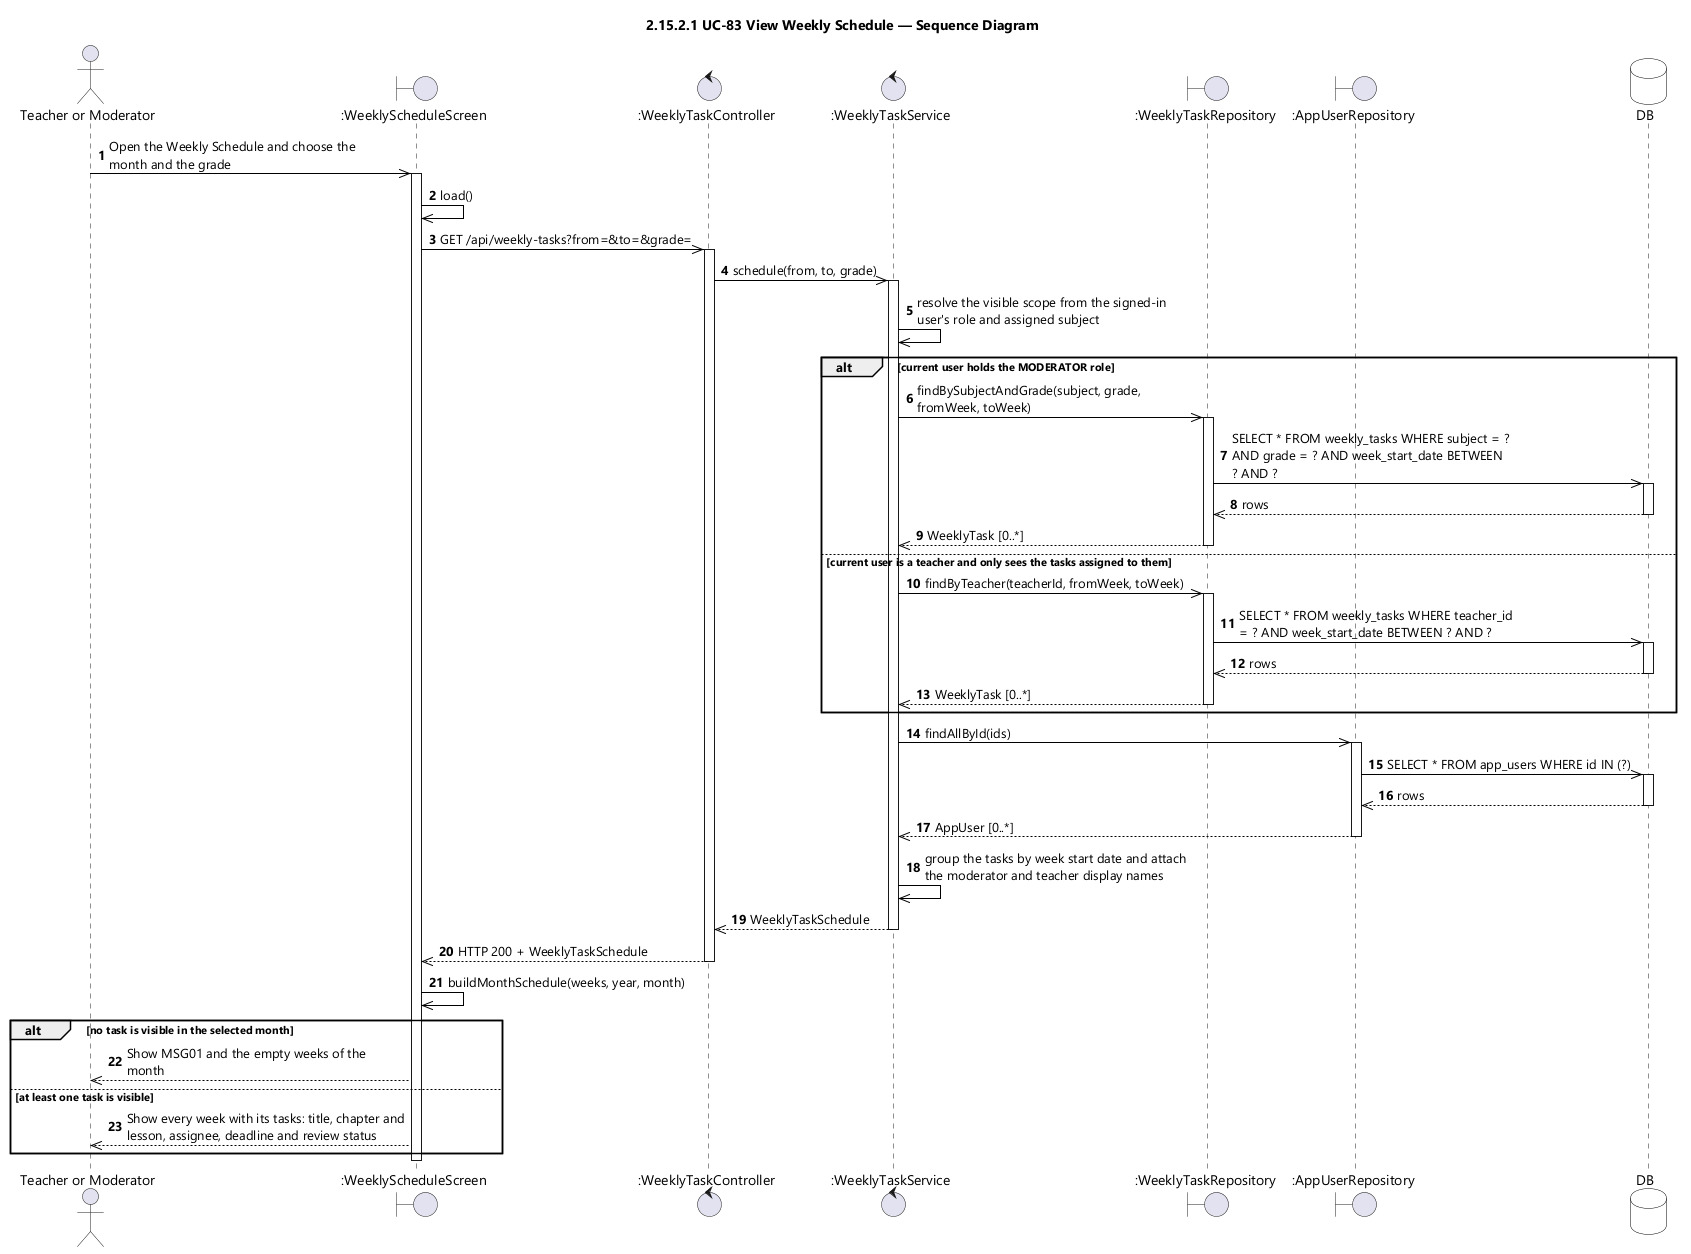

The diagram above was rendered by PlantUML. Its source (embedded in the PNG):
@startuml UC-83 View Weekly Schedule - Sequence Diagram (icon)
skinparamlocked dpi 96
skinparam defaultFontName "Segoe UI"
skinparam shadowing false
skinparam ParticipantBackgroundColor #FFFFFF
skinparam ParticipantBorderColor #000000
skinparam DatabaseBackgroundColor #FFFFFF
skinparam DatabaseBorderColor #000000
skinparam ArrowColor #000000
skinparam sequenceMessageAlign left
skinparam maxMessageSize 280
title 2.15.2.1 UC-83 View Weekly Schedule — Sequence Diagram

actor "Teacher or Moderator" as USER
boundary ":WeeklyScheduleScreen" as UI
control ":WeeklyTaskController" as CTL
control ":WeeklyTaskService" as SVC
boundary ":WeeklyTaskRepository" as REPO
boundary ":AppUserRepository" as USERS
database DB

autonumber
USER ->> UI : Open the Weekly Schedule and choose the month and the grade
activate UI
UI ->> UI : load()
UI ->> CTL : GET /api/weekly-tasks?from=&to=&grade=
activate CTL
CTL ->> SVC : schedule(from, to, grade)
activate SVC
SVC ->> SVC : resolve the visible scope from the signed-in user's role and assigned subject

alt current user holds the MODERATOR role
  SVC ->> REPO : findBySubjectAndGrade(subject, grade, fromWeek, toWeek)
  activate REPO
  REPO ->> DB : SELECT * FROM weekly_tasks WHERE subject = ? AND grade = ? AND week_start_date BETWEEN ? AND ?
  activate DB
  DB -->> REPO : rows
  deactivate DB
  REPO -->> SVC : WeeklyTask [0..*]
  deactivate REPO
else current user is a teacher and only sees the tasks assigned to them
  SVC ->> REPO : findByTeacher(teacherId, fromWeek, toWeek)
  activate REPO
  REPO ->> DB : SELECT * FROM weekly_tasks WHERE teacher_id = ? AND week_start_date BETWEEN ? AND ?
  activate DB
  DB -->> REPO : rows
  deactivate DB
  REPO -->> SVC : WeeklyTask [0..*]
  deactivate REPO
end

SVC ->> USERS : findAllById(ids)
activate USERS
USERS ->> DB : SELECT * FROM app_users WHERE id IN (?)
activate DB
DB -->> USERS : rows
deactivate DB
USERS -->> SVC : AppUser [0..*]
deactivate USERS
SVC ->> SVC : group the tasks by week start date and attach the moderator and teacher display names
SVC -->> CTL : WeeklyTaskSchedule
deactivate SVC
CTL -->> UI : HTTP 200 + WeeklyTaskSchedule
deactivate CTL
UI ->> UI : buildMonthSchedule(weeks, year, month)

alt no task is visible in the selected month
  UI -->> USER : Show MSG01 and the empty weeks of the month
else at least one task is visible
  UI -->> USER : Show every week with its tasks: title, chapter and lesson, assignee, deadline and review status
end
deactivate UI
@enduml